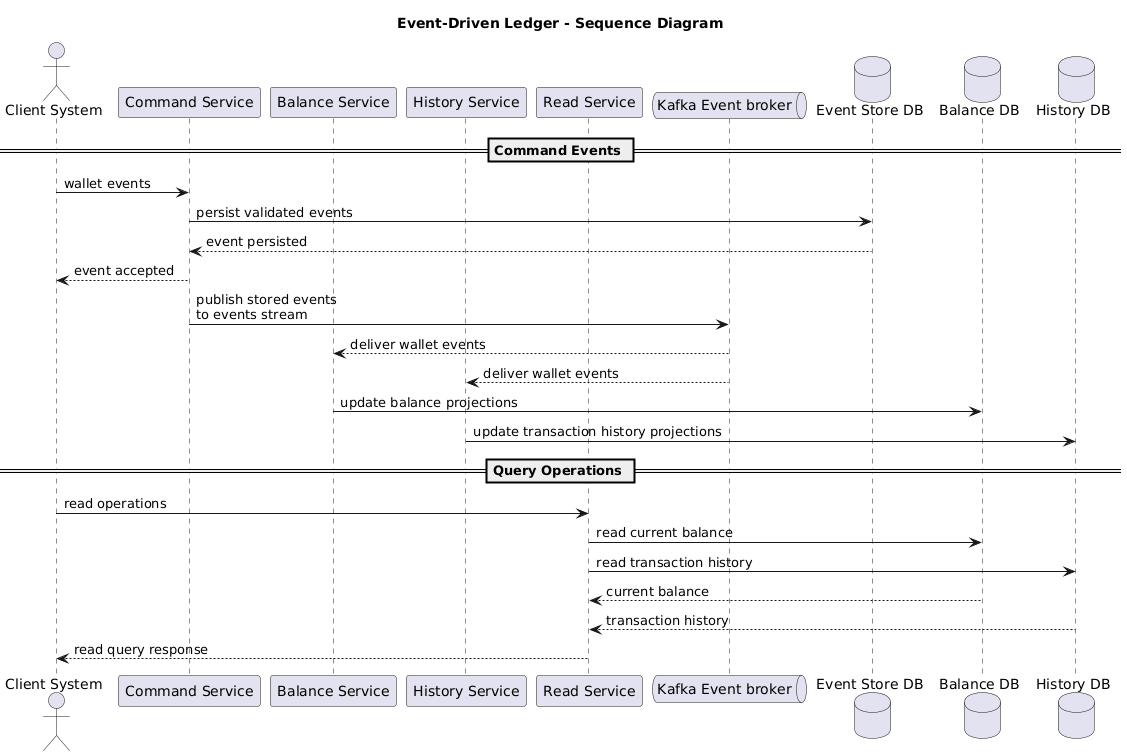

The diagram above was rendered by PlantUML. Its source (embedded in the PNG):
@startuml
title Event-Driven Ledger - Sequence Diagram

actor "Client System" as ac1
participant "Command Service" as cs
participant "Balance Service" as bs
participant "History Service" as hs
/'participant "Query Service" as qs'/
participant "Read Service" as rs
queue "Kafka Event broker" as bkr
database "Event Store DB" as db1
database "Balance DB" as db2
database "History DB" as db3


== Command Events ==

ac1 -> cs : wallet events
cs -> db1 : persist validated events
db1 --> cs : event persisted
cs --> ac1 : event accepted
cs -> bkr : publish stored events\lto events stream
bkr --> bs : deliver wallet events
bkr --> hs : deliver wallet events
bs -> db2 : update balance projections
hs -> db3 : update transaction history projections

== Query Operations ==

ac1 -> rs : read operations

rs -> db2 : read current balance
rs -> db3 : read transaction history

db2 --> rs : current balance
db3 --> rs : transaction history

rs --> ac1 : read query response
@enduml